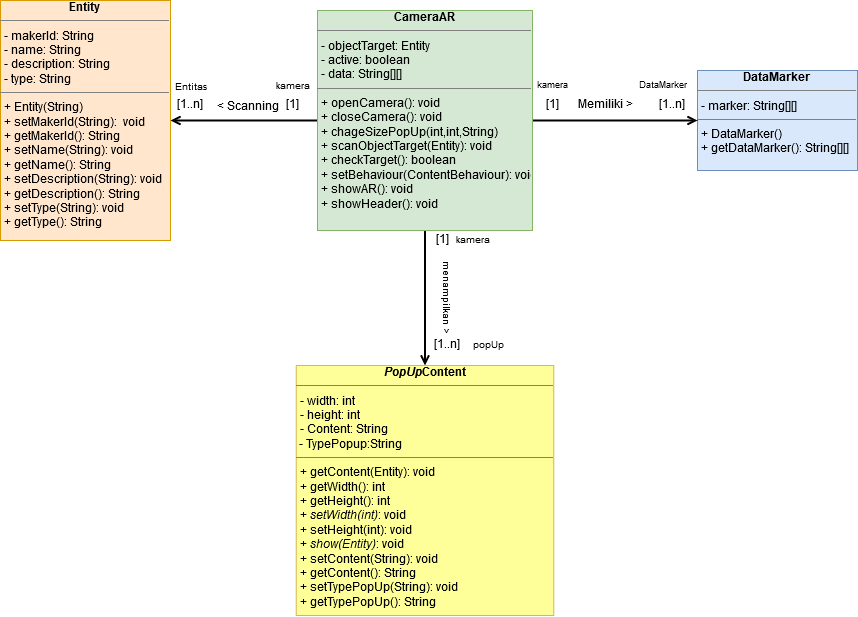

The diagram above was exported from draw.io. Its source (the exported page's mxGraphModel, read from the mxfile embedded in the PNG):
<mxGraphModel dx="1143" dy="672" grid="1" gridSize="10" guides="1" tooltips="1" connect="1" arrows="1" fold="1" page="1" pageScale="1" pageWidth="850" pageHeight="1100" background="#ffffff" math="0" shadow="0">
  <root>
    <mxCell id="0" />
    <mxCell id="1" parent="0" />
    <mxCell id="5d2195bd80daf111-35" style="edgeStyle=orthogonalEdgeStyle;rounded=0;html=1;dashed=1;labelBackgroundColor=none;startFill=0;endArrow=open;endFill=0;endSize=10;fontFamily=Verdana;fontSize=10;" parent="1" edge="1">
      <mxGeometry relative="1" as="geometry">
        <Array as="points">
          <mxPoint x="545" y="970" />
          <mxPoint x="545" y="970" />
        </Array>
        <mxPoint x="545.7142857142858" y="963" as="sourcePoint" />
      </mxGeometry>
    </mxCell>
    <mxCell id="5d2195bd80daf111-34" style="edgeStyle=orthogonalEdgeStyle;rounded=0;html=1;dashed=1;labelBackgroundColor=none;startFill=0;endArrow=open;endFill=0;endSize=10;fontFamily=Verdana;fontSize=10;" parent="1" edge="1">
      <mxGeometry relative="1" as="geometry">
        <Array as="points">
          <mxPoint x="410" y="1029" />
          <mxPoint x="410" y="1029" />
        </Array>
        <mxPoint x="380" y="1029" as="sourcePoint" />
      </mxGeometry>
    </mxCell>
    <mxCell id="5d2195bd80daf111-26" style="edgeStyle=orthogonalEdgeStyle;rounded=0;html=1;dashed=1;labelBackgroundColor=none;startFill=0;endArrow=open;endFill=0;endSize=10;fontFamily=Verdana;fontSize=10;" parent="1" edge="1">
      <mxGeometry relative="1" as="geometry">
        <Array as="points" />
        <mxPoint x="685" y="300.42857142857156" as="targetPoint" />
      </mxGeometry>
    </mxCell>
    <mxCell id="xN2XIMTLeVd207CbhMCB-21" style="edgeStyle=none;rounded=0;orthogonalLoop=1;jettySize=auto;html=1;entryX=0;entryY=0.5;entryDx=0;entryDy=0;endArrow=none;endFill=0;strokeWidth=2;startArrow=open;startFill=0;" parent="1" source="5d2195bd80daf111-18" target="P9Bivqt695-lBosJTOfy-19" edge="1">
      <mxGeometry relative="1" as="geometry" />
    </mxCell>
    <mxCell id="5d2195bd80daf111-18" value="&lt;div align=&quot;center&quot;&gt;&lt;font style=&quot;font-size: 12px&quot;&gt;&lt;b&gt;Entity&lt;/b&gt;&lt;/font&gt;&lt;/div&gt;&lt;hr size=&quot;1&quot;&gt;&lt;p style=&quot;margin: 0px ; margin-left: 4px&quot;&gt;- makerId: String&lt;br&gt;- name: String&lt;/p&gt;&lt;p style=&quot;margin: 0px ; margin-left: 4px&quot;&gt;- description: String&lt;/p&gt;&lt;p style=&quot;margin: 0px ; margin-left: 4px&quot;&gt;- type: String&lt;br&gt;&lt;/p&gt;&lt;hr size=&quot;1&quot;&gt;&lt;p style=&quot;margin: 0px ; margin-left: 4px&quot;&gt;+ Entity(String)&lt;br&gt;+ setMakerId(String):&amp;nbsp; void&lt;br&gt;&lt;/p&gt;&lt;p style=&quot;margin: 0px ; margin-left: 4px&quot;&gt;+ getMakerId(): String&lt;br&gt;&lt;/p&gt;&lt;p style=&quot;margin: 0px ; margin-left: 4px&quot;&gt;+ setName(String): void&lt;/p&gt;&lt;p style=&quot;margin: 0px ; margin-left: 4px&quot;&gt;+ getName(): String&lt;/p&gt;&lt;p style=&quot;margin: 0px ; margin-left: 4px&quot;&gt;+ setDescription(String): void&lt;/p&gt;&lt;p style=&quot;margin: 0px ; margin-left: 4px&quot;&gt;+ getDescription(): String&lt;br&gt;&lt;/p&gt;&lt;p style=&quot;margin: 0px ; margin-left: 4px&quot;&gt;+ setType(String): void&lt;/p&gt;&lt;p style=&quot;margin: 0px ; margin-left: 4px&quot;&gt;+ getType(): String&lt;br&gt;&lt;/p&gt;&lt;p style=&quot;margin: 0px ; margin-left: 4px&quot;&gt;&lt;br&gt;&lt;/p&gt;&lt;p style=&quot;margin: 0px ; margin-left: 4px&quot;&gt;&lt;br&gt;&lt;/p&gt;&lt;p style=&quot;margin: 0px ; margin-left: 4px&quot;&gt;&lt;br&gt;&lt;/p&gt;&lt;p style=&quot;margin: 0px ; margin-left: 4px&quot;&gt;&lt;br&gt;&lt;/p&gt;&lt;div&gt;&lt;br&gt;&lt;/div&gt;&lt;div&gt;&lt;br&gt;&lt;/div&gt;" style="verticalAlign=top;align=left;overflow=fill;fontSize=12;fontFamily=Helvetica;html=1;rounded=0;shadow=0;comic=0;labelBackgroundColor=none;strokeWidth=1;fillColor=#ffe6cc;strokeColor=#d79b00;" parent="1" vertex="1">
      <mxGeometry x="43" y="145" width="170" height="240" as="geometry" />
    </mxCell>
    <mxCell id="P9Bivqt695-lBosJTOfy-18" value="&lt;div align=&quot;center&quot;&gt;&lt;b&gt;DataMarker&lt;/b&gt;&lt;/div&gt;&lt;hr size=&quot;1&quot;&gt;&lt;p style=&quot;margin: 0px ; margin-left: 4px&quot;&gt;- marker: String[][]&lt;br&gt;&lt;/p&gt;&lt;hr size=&quot;1&quot;&gt;&lt;p style=&quot;margin: 0px ; margin-left: 4px&quot;&gt;+ DataMarker()&lt;br&gt;+ getDataMarker(): String[][]&amp;nbsp; &lt;br&gt;&lt;/p&gt;&lt;p style=&quot;margin: 0px ; margin-left: 4px&quot;&gt;&lt;br&gt;&lt;/p&gt;&lt;div&gt;&lt;br&gt;&lt;/div&gt;&lt;div&gt;&lt;br&gt;&lt;/div&gt;" style="verticalAlign=top;align=left;overflow=fill;fontSize=12;fontFamily=Helvetica;html=1;rounded=0;shadow=0;comic=0;labelBackgroundColor=none;strokeWidth=1;fillColor=#dae8fc;strokeColor=#6c8ebf;" parent="1" vertex="1">
      <mxGeometry x="740" y="215" width="160" height="100" as="geometry" />
    </mxCell>
    <mxCell id="xN2XIMTLeVd207CbhMCB-14" style="edgeStyle=none;rounded=0;orthogonalLoop=1;jettySize=auto;html=1;entryX=0;entryY=0.5;entryDx=0;entryDy=0;endArrow=open;endFill=0;strokeWidth=2;startArrow=none;startFill=0;" parent="1" source="P9Bivqt695-lBosJTOfy-19" target="P9Bivqt695-lBosJTOfy-18" edge="1">
      <mxGeometry relative="1" as="geometry" />
    </mxCell>
    <mxCell id="xN2XIMTLeVd207CbhMCB-20" style="edgeStyle=none;rounded=0;orthogonalLoop=1;jettySize=auto;html=1;entryX=0.5;entryY=0;entryDx=0;entryDy=0;endArrow=open;endFill=0;strokeWidth=2;startArrow=none;startFill=0;" parent="1" source="P9Bivqt695-lBosJTOfy-19" target="P9Bivqt695-lBosJTOfy-21" edge="1">
      <mxGeometry relative="1" as="geometry" />
    </mxCell>
    <mxCell id="P9Bivqt695-lBosJTOfy-19" value="&lt;div align=&quot;center&quot;&gt;&lt;b&gt;CameraAR&lt;/b&gt;&lt;/div&gt;&lt;hr size=&quot;1&quot;&gt;&lt;p style=&quot;margin: 0px ; margin-left: 4px&quot;&gt;- objectTarget: Entity&lt;/p&gt;&lt;p style=&quot;margin: 0px ; margin-left: 4px&quot;&gt;- active: boolean&lt;/p&gt;&lt;p style=&quot;margin: 0px ; margin-left: 4px&quot;&gt;- data: String[][]&lt;br&gt;&lt;/p&gt;&lt;hr size=&quot;1&quot;&gt;&lt;p style=&quot;margin: 0px ; margin-left: 4px&quot;&gt;+ openCamera(): void&lt;br&gt;+ closeCamera(): void&lt;/p&gt;&lt;p style=&quot;margin: 0px ; margin-left: 4px&quot;&gt;+ chageSizePopUp(int,int,String)&lt;/p&gt;&lt;p style=&quot;margin: 0px ; margin-left: 4px&quot;&gt;+ scanObjectTarget(Entity): void&lt;br&gt;&lt;/p&gt;&lt;p style=&quot;margin: 0px ; margin-left: 4px&quot;&gt;+ checkTarget(): boolean&lt;br&gt;&lt;/p&gt;&lt;p style=&quot;margin: 0px ; margin-left: 4px&quot;&gt;+ setBehaviour(ContentBehaviour): void&lt;/p&gt;&lt;p style=&quot;margin: 0px ; margin-left: 4px&quot;&gt;+ showAR(): void&lt;/p&gt;&lt;p style=&quot;margin: 0px ; margin-left: 4px&quot;&gt;+ showHeader(): void&lt;br&gt;&lt;/p&gt;&lt;div&gt;&lt;br&gt;&lt;/div&gt;&lt;div&gt;&lt;br&gt;&lt;/div&gt;" style="verticalAlign=top;align=left;overflow=fill;fontSize=12;fontFamily=Helvetica;html=1;rounded=0;shadow=0;comic=0;labelBackgroundColor=none;strokeWidth=1;fillColor=#d5e8d4;strokeColor=#82b366;" parent="1" vertex="1">
      <mxGeometry x="360" y="155" width="215" height="220" as="geometry" />
    </mxCell>
    <mxCell id="P9Bivqt695-lBosJTOfy-21" value="&lt;div align=&quot;center&quot;&gt;&lt;i&gt;&lt;b&gt;PopUp&lt;/b&gt;&lt;/i&gt;&lt;b&gt;Content&lt;/b&gt;&lt;/div&gt;&lt;hr size=&quot;1&quot;&gt;&lt;p style=&quot;margin: 0px ; margin-left: 4px&quot;&gt;- width: int&lt;/p&gt;&lt;p style=&quot;margin: 0px ; margin-left: 4px&quot;&gt;- height: int&lt;/p&gt;&lt;p style=&quot;margin: 0px ; margin-left: 4px&quot;&gt;- Content: String&lt;br&gt;&lt;/p&gt;&lt;div&gt;&amp;nbsp;- TypePopup:String&lt;br&gt;&lt;/div&gt;&lt;hr size=&quot;1&quot;&gt;&lt;p style=&quot;margin: 0px ; margin-left: 4px&quot;&gt;+ getContent(Entity): void &lt;br&gt;&lt;/p&gt;&lt;p style=&quot;margin: 0px ; margin-left: 4px&quot;&gt;+ getWidth(): int&lt;br&gt;&lt;/p&gt;&lt;p style=&quot;margin: 0px ; margin-left: 4px&quot;&gt;+ getHeight(): int&lt;br&gt;&lt;/p&gt;&lt;p style=&quot;margin: 0px ; margin-left: 4px&quot;&gt;+ &lt;i&gt;setWidth(int)&lt;/i&gt;: void&lt;/p&gt;&lt;p style=&quot;margin: 0px ; margin-left: 4px&quot;&gt;+ setHeight(int): void&lt;/p&gt;&lt;p style=&quot;margin: 0px ; margin-left: 4px&quot;&gt;+ &lt;i&gt;show(Entity)&lt;/i&gt;: void&lt;/p&gt;&lt;p style=&quot;margin: 0px ; margin-left: 4px&quot;&gt;+ setContent(String): void&lt;/p&gt;&lt;p style=&quot;margin: 0px ; margin-left: 4px&quot;&gt;+ getContent(): String&lt;/p&gt;&lt;p style=&quot;margin: 0px ; margin-left: 4px&quot;&gt;+ setTypePopUp(String): void&lt;/p&gt;&lt;p style=&quot;margin: 0px ; margin-left: 4px&quot;&gt;+ getTypePopUp(): String&lt;br&gt;&lt;/p&gt;" style="verticalAlign=top;align=left;overflow=fill;fontSize=12;fontFamily=Helvetica;html=1;rounded=0;shadow=0;comic=0;labelBackgroundColor=none;strokeWidth=1;fillColor=#FFFF99;strokeColor=#d6b656;" parent="1" vertex="1">
      <mxGeometry x="338.75" y="510" width="257.5" height="250" as="geometry" />
    </mxCell>
    <mxCell id="KCzU5j9_5A1c_WmXBDyK-2" value="[1]" style="text;html=1;align=center;verticalAlign=middle;resizable=0;points=[];;autosize=1;" vertex="1" parent="1">
      <mxGeometry x="580" y="240" width="30" height="20" as="geometry" />
    </mxCell>
    <mxCell id="KCzU5j9_5A1c_WmXBDyK-3" value="Memiliki &amp;gt;" style="text;html=1;align=center;verticalAlign=middle;resizable=0;points=[];;autosize=1;" vertex="1" parent="1">
      <mxGeometry x="612.5" y="240" width="70" height="20" as="geometry" />
    </mxCell>
    <mxCell id="KCzU5j9_5A1c_WmXBDyK-4" value="[1..n]" style="text;html=1;align=center;verticalAlign=middle;resizable=0;points=[];;autosize=1;" vertex="1" parent="1">
      <mxGeometry x="695" y="240" width="40" height="20" as="geometry" />
    </mxCell>
    <mxCell id="KCzU5j9_5A1c_WmXBDyK-5" value="&lt;div style=&quot;font-size: 10px&quot;&gt;kamera&lt;/div&gt;" style="text;html=1;align=center;verticalAlign=middle;resizable=0;points=[];;autosize=1;" vertex="1" parent="1">
      <mxGeometry x="310" y="220" width="50" height="20" as="geometry" />
    </mxCell>
    <mxCell id="KCzU5j9_5A1c_WmXBDyK-6" value="&lt;font style=&quot;font-size: 9px&quot;&gt;kamera&lt;/font&gt;" style="text;html=1;align=center;verticalAlign=middle;resizable=0;points=[];;autosize=1;" vertex="1" parent="1">
      <mxGeometry x="570" y="220" width="50" height="20" as="geometry" />
    </mxCell>
    <mxCell id="KCzU5j9_5A1c_WmXBDyK-7" value="&lt;font style=&quot;font-size: 9px&quot;&gt;DataMarker&lt;/font&gt;" style="text;html=1;align=center;verticalAlign=middle;resizable=0;points=[];;autosize=1;" vertex="1" parent="1">
      <mxGeometry x="675" y="220" width="60" height="20" as="geometry" />
    </mxCell>
    <mxCell id="KCzU5j9_5A1c_WmXBDyK-8" value="[1]" style="text;html=1;align=center;verticalAlign=middle;resizable=0;points=[];;autosize=1;" vertex="1" parent="1">
      <mxGeometry x="320" y="240" width="30" height="20" as="geometry" />
    </mxCell>
    <mxCell id="KCzU5j9_5A1c_WmXBDyK-9" value="&amp;lt; Scanning" style="text;html=1;align=center;verticalAlign=middle;resizable=0;points=[];;autosize=1;" vertex="1" parent="1">
      <mxGeometry x="250" y="242" width="80" height="20" as="geometry" />
    </mxCell>
    <mxCell id="KCzU5j9_5A1c_WmXBDyK-10" value="[1..n]" style="text;html=1;align=center;verticalAlign=middle;resizable=0;points=[];;autosize=1;" vertex="1" parent="1">
      <mxGeometry x="213" y="240" width="40" height="20" as="geometry" />
    </mxCell>
    <mxCell id="KCzU5j9_5A1c_WmXBDyK-11" value="&lt;font style=&quot;font-size: 10px&quot;&gt;Entitas&lt;/font&gt;" style="text;html=1;align=center;verticalAlign=middle;resizable=0;points=[];;autosize=1;" vertex="1" parent="1">
      <mxGeometry x="208" y="222" width="50" height="20" as="geometry" />
    </mxCell>
    <mxCell id="KCzU5j9_5A1c_WmXBDyK-12" value="[1]" style="text;html=1;align=center;verticalAlign=middle;resizable=0;points=[];;autosize=1;" vertex="1" parent="1">
      <mxGeometry x="470" y="375" width="30" height="20" as="geometry" />
    </mxCell>
    <mxCell id="KCzU5j9_5A1c_WmXBDyK-13" value="&lt;font style=&quot;font-size: 10px&quot;&gt;kamera&lt;/font&gt;" style="text;html=1;align=center;verticalAlign=middle;resizable=0;points=[];;autosize=1;" vertex="1" parent="1">
      <mxGeometry x="490" y="375" width="50" height="20" as="geometry" />
    </mxCell>
    <mxCell id="KCzU5j9_5A1c_WmXBDyK-14" value="&lt;font style=&quot;font-size: 10px&quot;&gt;menampilkan &amp;gt;&lt;/font&gt;" style="text;html=1;align=center;verticalAlign=middle;resizable=0;points=[];;autosize=1;rotation=90;" vertex="1" parent="1">
      <mxGeometry x="450" y="430" width="80" height="20" as="geometry" />
    </mxCell>
    <mxCell id="KCzU5j9_5A1c_WmXBDyK-15" value="[1..n]" style="text;html=1;align=center;verticalAlign=middle;resizable=0;points=[];;autosize=1;" vertex="1" parent="1">
      <mxGeometry x="470" y="480" width="40" height="20" as="geometry" />
    </mxCell>
    <mxCell id="KCzU5j9_5A1c_WmXBDyK-18" value="&lt;font style=&quot;font-size: 10px&quot;&gt;popUp&lt;/font&gt;" style="text;html=1;align=center;verticalAlign=middle;resizable=0;points=[];;autosize=1;" vertex="1" parent="1">
      <mxGeometry x="510" y="480" width="40" height="20" as="geometry" />
    </mxCell>
  </root>
</mxGraphModel>